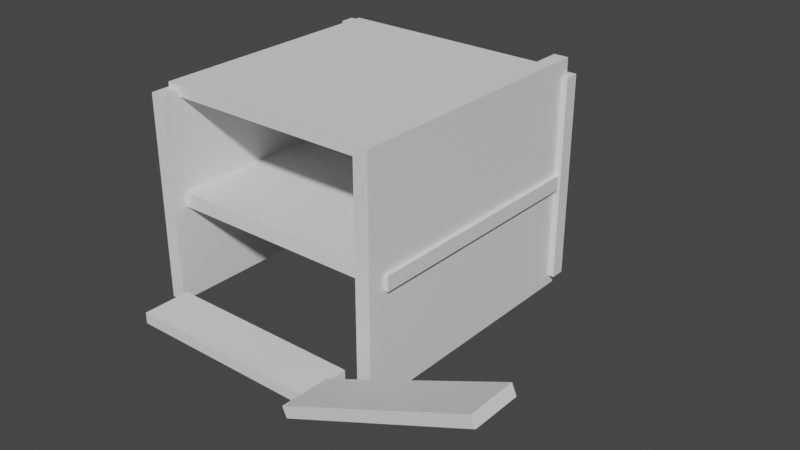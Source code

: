 # Source: world.blend  (saved by Blender 2.82.7; exported with 4.5.12 LTS)
import bpy
from mathutils import Matrix  # noqa: F401  (used for matrix-valued properties, if any)

bpy.ops.wm.read_factory_settings(use_empty=True)
scene = bpy.context.scene
scene.name = 'Scene'

# ---- collections
col_elements = bpy.data.collections.new('Elements'); scene.collection.children.link(col_elements)
col_meta = bpy.data.collections.new('Meta'); scene.collection.children.link(col_meta)
col_prototyping = bpy.data.collections.new('Prototyping'); scene.collection.children.link(col_prototyping)
col_blocks = bpy.data.collections.new('Blocks'); scene.collection.children.link(col_blocks)
col_home = bpy.data.collections.new('home'); col_blocks.children.link(col_home)

# ---- world
world_world = bpy.data.worlds.new('World'); scene.world = world_world
world_world.use_nodes = True; world_world.node_tree.nodes.clear()
_N = world_world.node_tree.nodes; _L = world_world.node_tree.links
n0 = _N.new('ShaderNodeOutputWorld'); n0.name = 'World Output'; n0.location = (300, 300)
n1 = _N.new('ShaderNodeBackground'); n1.name = 'Background'; n1.location = (10, 300)
n1.inputs[0].default_value = (0.05088, 0.05088, 0.05088, 1.0)
_L.new(n1.outputs[0], n0.inputs[0])
n0.is_active_output = True
world_world.color = (0.05088, 0.05088, 0.05088)
world_world.use_sun_shadow = False
world_world.sun_shadow_jitter_overblur = 0.0

# ---- meshes
me_p_cube = bpy.data.meshes.new('p-cube')
me_p_cube.from_pydata([], [], [])
me_p_cube.update()
me_p_cube_1 = bpy.data.meshes.new('p-cube')
me_p_cube_1.from_pydata([(-1.0, -1.0, -1.0), (-1.0, -1.0, 1.0), (-1.0, 1.0, -1.0), (-1.0, 1.0, 1.0), (1.0, -1.0, -1.0), (1.0, -1.0, 1.0), (1.0, 1.0, -1.0), (1.0, 1.0, 1.0)], [], [(0, 1, 3, 2), (2, 3, 7, 6), (6, 7, 5, 4), (4, 5, 1, 0), (2, 6, 4, 0), (7, 3, 1, 5)])
_uv = me_p_cube_1.uv_layers.new(name='UVMap')
_uv.uv.foreach_set('vector', [0.375, 0.0, 0.625, 0.0, 0.625, 0.25, 0.375, 0.25, 0.375, 0.25, 0.625, 0.25, 0.625, 0.5, 0.375, 0.5, 0.375, 0.5, 0.625, 0.5, 0.625, 0.75, 0.375, 0.75, 0.375, 0.75, 0.625, 0.75, 0.625, 1.0, 0.375, 1.0, 0.125, 0.5, 0.375, 0.5, 0.375, 0.75, 0.125, 0.75, 0.625, 0.5, 0.875, 0.5, 0.875, 0.75, 0.625, 0.75])
me_p_cube_1.use_remesh_fix_poles = True
me_p_cube_1.use_remesh_preserve_attributes = False
me_p_cube_1.use_mirror_vertex_groups = False
me_p_cube_1.update()
me_p_cube_001 = bpy.data.meshes.new('p-cube.001')
me_p_cube_001.from_pydata([(-1.0, -1.0, -1.0), (-1.0, -1.0, 1.0), (-1.0, 1.0, -1.0), (-1.0, 1.0, 1.0), (1.0, -1.0, -1.0), (1.0, -1.0, 1.0), (1.0, 1.0, -1.0), (1.0, 1.0, 1.0)], [], [(0, 1, 3, 2), (2, 3, 7, 6), (6, 7, 5, 4), (4, 5, 1, 0), (2, 6, 4, 0), (7, 3, 1, 5)])
_uv = me_p_cube_001.uv_layers.new(name='UVMap')
_uv.uv.foreach_set('vector', [0.375, 0.0, 0.625, 0.0, 0.625, 0.25, 0.375, 0.25, 0.375, 0.25, 0.625, 0.25, 0.625, 0.5, 0.375, 0.5, 0.375, 0.5, 0.625, 0.5, 0.625, 0.75, 0.375, 0.75, 0.375, 0.75, 0.625, 0.75, 0.625, 1.0, 0.375, 1.0, 0.125, 0.5, 0.375, 0.5, 0.375, 0.75, 0.125, 0.75, 0.625, 0.5, 0.875, 0.5, 0.875, 0.75, 0.625, 0.75])
me_p_cube_001.use_remesh_fix_poles = True
me_p_cube_001.use_remesh_preserve_attributes = False
me_p_cube_001.use_mirror_vertex_groups = False
me_p_cube_001.update()
me_p_cube_002 = bpy.data.meshes.new('p-cube.002')
me_p_cube_002.from_pydata([(-1.0, -1.0, -1.0), (-1.0, -1.0, 1.0), (-1.0, 1.0, -1.0), (-1.0, 1.0, 1.0), (1.0, -1.0, -1.0), (1.0, -1.0, 1.0), (1.0, 1.0, -1.0), (1.0, 1.0, 1.0)], [], [(0, 1, 3, 2), (2, 3, 7, 6), (6, 7, 5, 4), (4, 5, 1, 0), (2, 6, 4, 0), (7, 3, 1, 5)])
_uv = me_p_cube_002.uv_layers.new(name='UVMap')
_uv.uv.foreach_set('vector', [0.375, 0.0, 0.625, 0.0, 0.625, 0.25, 0.375, 0.25, 0.375, 0.25, 0.625, 0.25, 0.625, 0.5, 0.375, 0.5, 0.375, 0.5, 0.625, 0.5, 0.625, 0.75, 0.375, 0.75, 0.375, 0.75, 0.625, 0.75, 0.625, 1.0, 0.375, 1.0, 0.125, 0.5, 0.375, 0.5, 0.375, 0.75, 0.125, 0.75, 0.625, 0.5, 0.875, 0.5, 0.875, 0.75, 0.625, 0.75])
me_p_cube_002.use_remesh_fix_poles = True
me_p_cube_002.use_remesh_preserve_attributes = False
me_p_cube_002.use_mirror_vertex_groups = False
me_p_cube_002.update()
me_p_cube_003 = bpy.data.meshes.new('p-cube.003')
me_p_cube_003.from_pydata([(-1.0, -1.0, -1.0), (-1.0, -1.0, 1.0), (-1.0, 1.0, -1.0), (-1.0, 1.0, 1.0), (1.0, -1.0, -1.0), (1.0, -1.0, 1.0), (1.0, 1.0, -1.0), (1.0, 1.0, 1.0)], [], [(0, 1, 3, 2), (2, 3, 7, 6), (6, 7, 5, 4), (4, 5, 1, 0), (2, 6, 4, 0), (7, 3, 1, 5)])
_uv = me_p_cube_003.uv_layers.new(name='UVMap')
_uv.uv.foreach_set('vector', [0.375, 0.0, 0.625, 0.0, 0.625, 0.25, 0.375, 0.25, 0.375, 0.25, 0.625, 0.25, 0.625, 0.5, 0.375, 0.5, 0.375, 0.5, 0.625, 0.5, 0.625, 0.75, 0.375, 0.75, 0.375, 0.75, 0.625, 0.75, 0.625, 1.0, 0.375, 1.0, 0.125, 0.5, 0.375, 0.5, 0.375, 0.75, 0.125, 0.75, 0.625, 0.5, 0.875, 0.5, 0.875, 0.75, 0.625, 0.75])
me_p_cube_003.use_remesh_fix_poles = True
me_p_cube_003.use_remesh_preserve_attributes = False
me_p_cube_003.use_mirror_vertex_groups = False
me_p_cube_003.update()
me_p_cube_004 = bpy.data.meshes.new('p-cube.004')
me_p_cube_004.from_pydata([(-1.0, -1.0, -1.0), (-1.0, -1.0, 1.0), (-1.0, 1.0, -1.0), (-1.0, 1.0, 1.0), (1.0, -1.0, -1.0), (1.0, -1.0, 1.0), (1.0, 1.0, -1.0), (1.0, 1.0, 1.0)], [], [(0, 1, 3, 2), (2, 3, 7, 6), (6, 7, 5, 4), (4, 5, 1, 0), (2, 6, 4, 0), (7, 3, 1, 5)])
_uv = me_p_cube_004.uv_layers.new(name='UVMap')
_uv.uv.foreach_set('vector', [0.375, 0.0, 0.625, 0.0, 0.625, 0.25, 0.375, 0.25, 0.375, 0.25, 0.625, 0.25, 0.625, 0.5, 0.375, 0.5, 0.375, 0.5, 0.625, 0.5, 0.625, 0.75, 0.375, 0.75, 0.375, 0.75, 0.625, 0.75, 0.625, 1.0, 0.375, 1.0, 0.125, 0.5, 0.375, 0.5, 0.375, 0.75, 0.125, 0.75, 0.625, 0.5, 0.875, 0.5, 0.875, 0.75, 0.625, 0.75])
me_p_cube_004.use_remesh_fix_poles = True
me_p_cube_004.use_remesh_preserve_attributes = False
me_p_cube_004.use_mirror_vertex_groups = False
me_p_cube_004.update()
me_p_cube_005 = bpy.data.meshes.new('p-cube.005')
me_p_cube_005.from_pydata([(-1.0, -1.0, -1.0), (-1.0, -1.0, 1.0), (-1.0, 1.0, -1.0), (-1.0, 1.0, 1.0), (1.0, -1.0, -1.0), (1.0, -1.0, 1.0), (1.0, 1.0, -1.0), (1.0, 1.0, 1.0)], [], [(0, 1, 3, 2), (2, 3, 7, 6), (6, 7, 5, 4), (4, 5, 1, 0), (2, 6, 4, 0), (7, 3, 1, 5)])
_uv = me_p_cube_005.uv_layers.new(name='UVMap')
_uv.uv.foreach_set('vector', [0.375, 0.0, 0.625, 0.0, 0.625, 0.25, 0.375, 0.25, 0.375, 0.25, 0.625, 0.25, 0.625, 0.5, 0.375, 0.5, 0.375, 0.5, 0.625, 0.5, 0.625, 0.75, 0.375, 0.75, 0.375, 0.75, 0.625, 0.75, 0.625, 1.0, 0.375, 1.0, 0.125, 0.5, 0.375, 0.5, 0.375, 0.75, 0.125, 0.75, 0.625, 0.5, 0.875, 0.5, 0.875, 0.75, 0.625, 0.75])
me_p_cube_005.use_remesh_fix_poles = True
me_p_cube_005.use_remesh_preserve_attributes = False
me_p_cube_005.use_mirror_vertex_groups = False
me_p_cube_005.update()
me_p_cube_006 = bpy.data.meshes.new('p-cube.006')
me_p_cube_006.from_pydata([(-1.0, -1.0, -1.0), (-1.0, -1.0, 1.0), (-1.0, 1.0, -1.0), (-1.0, 1.0, 1.0), (1.0, -1.0, -1.0), (1.0, -1.0, 1.0), (1.0, 1.0, -1.0), (1.0, 1.0, 1.0)], [], [(0, 1, 3, 2), (2, 3, 7, 6), (6, 7, 5, 4), (4, 5, 1, 0), (2, 6, 4, 0), (7, 3, 1, 5)])
_uv = me_p_cube_006.uv_layers.new(name='UVMap')
_uv.uv.foreach_set('vector', [0.375, 0.0, 0.625, 0.0, 0.625, 0.25, 0.375, 0.25, 0.375, 0.25, 0.625, 0.25, 0.625, 0.5, 0.375, 0.5, 0.375, 0.5, 0.625, 0.5, 0.625, 0.75, 0.375, 0.75, 0.375, 0.75, 0.625, 0.75, 0.625, 1.0, 0.375, 1.0, 0.125, 0.5, 0.375, 0.5, 0.375, 0.75, 0.125, 0.75, 0.625, 0.5, 0.875, 0.5, 0.875, 0.75, 0.625, 0.75])
me_p_cube_006.use_remesh_fix_poles = True
me_p_cube_006.use_remesh_preserve_attributes = False
me_p_cube_006.use_mirror_vertex_groups = False
me_p_cube_006.update()
me_p_cube_007 = bpy.data.meshes.new('p-cube.007')
me_p_cube_007.from_pydata([(-1.0, -1.0, -1.0), (-1.0, -1.0, 1.0), (-1.0, 1.0, -1.0), (-1.0, 1.0, 1.0), (1.0, -1.0, -1.0), (1.0, -1.0, 1.0), (1.0, 1.0, -1.0), (1.0, 1.0, 1.0)], [], [(0, 1, 3, 2), (2, 3, 7, 6), (6, 7, 5, 4), (4, 5, 1, 0), (2, 6, 4, 0), (7, 3, 1, 5)])
_uv = me_p_cube_007.uv_layers.new(name='UVMap')
_uv.uv.foreach_set('vector', [0.375, 0.0, 0.625, 0.0, 0.625, 0.25, 0.375, 0.25, 0.375, 0.25, 0.625, 0.25, 0.625, 0.5, 0.375, 0.5, 0.375, 0.5, 0.625, 0.5, 0.625, 0.75, 0.375, 0.75, 0.375, 0.75, 0.625, 0.75, 0.625, 1.0, 0.375, 1.0, 0.125, 0.5, 0.375, 0.5, 0.375, 0.75, 0.125, 0.75, 0.625, 0.5, 0.875, 0.5, 0.875, 0.75, 0.625, 0.75])
me_p_cube_007.use_remesh_fix_poles = True
me_p_cube_007.use_remesh_preserve_attributes = False
me_p_cube_007.use_mirror_vertex_groups = False
me_p_cube_007.update()

# ---- objects
ob_arc_wall_8th_a = bpy.data.objects.new('arc-wall-8th-a', None)
ob_arc_wall_8th_b = bpy.data.objects.new('arc-wall-8th-b', None)
ob_cell_reference = bpy.data.objects.new('cell-reference', None)
ob_circle_floor = bpy.data.objects.new('circle-floor', None)
ob_corner_slope = bpy.data.objects.new('corner-slope', None)
ob_curving_stair_step = bpy.data.objects.new('curving-stair-step', None)
ob_diagonal_floor_cutout = bpy.data.objects.new('diagonal-floor-cutout', None)
ob_diagonal_wall = bpy.data.objects.new('diagonal-wall', None)
ob_door_cutout = bpy.data.objects.new('door-cutout', None)
ob_doorway_collision = bpy.data.objects.new('doorway-collision', None)
ob_doorway_collision_001 = bpy.data.objects.new('doorway-collision.001', None)
ob_doorway_collision_002 = bpy.data.objects.new('doorway-collision.002', None)
ob_filler_column = bpy.data.objects.new('filler-column', None)
ob_floor_diagonal = bpy.data.objects.new('floor-diagonal', None)
ob_floor_square = bpy.data.objects.new('floor-square', None)
ob_full_slope = bpy.data.objects.new('full-slope', None)
ob_half_circle_floor = bpy.data.objects.new('half-circle-floor', None)
ob_half_length_wall = bpy.data.objects.new('half-length-wall', None)
ob_half_square_floor = bpy.data.objects.new('half-square-floor', None)
ob_large_brick = bpy.data.objects.new('large-brick', None)
ob_long_stair_step = bpy.data.objects.new('long-stair-step', None)
ob_long_step = bpy.data.objects.new('long-step', None)
ob_mask = bpy.data.objects.new('mask', None)
ob_quarter_slope_old = bpy.data.objects.new('quarter-slope-old', None)
ob_spiral_staircase_column = bpy.data.objects.new('spiral-staircase-column', None)
ob_square_wall = bpy.data.objects.new('square-wall', None)
ob_square_wall_doorway = bpy.data.objects.new('square-wall-doorway', None)
ob_square_wall_half_height = bpy.data.objects.new('square-wall-half-height', None)
ob_square_wall_quarter_height = bpy.data.objects.new('square-wall-quarter-height', None)
ob_square_wall_quarter_slope = bpy.data.objects.new('square-wall-quarter-slope', None)
ob_square_wall_window = bpy.data.objects.new('square-wall-window', None)
ob_wall_square_short = bpy.data.objects.new('wall-square-short', None)
ob_window_cut = bpy.data.objects.new('window-cut', None)
ob_p_cube = bpy.data.objects.new('p-cube', None)
ob_p_cube_proxy = bpy.data.objects.new('p-cube_proxy', me_p_cube)
ob_p_cube_proxy_001 = bpy.data.objects.new('p-cube_proxy.001', me_p_cube_1)
ob_p_cube_proxy_002 = bpy.data.objects.new('p-cube_proxy.002', me_p_cube_001)
ob_p_cube_proxy_003 = bpy.data.objects.new('p-cube_proxy.003', me_p_cube_002)
ob_p_cube_proxy_004 = bpy.data.objects.new('p-cube_proxy.004', me_p_cube_003)
ob_p_cube_proxy_005 = bpy.data.objects.new('p-cube_proxy.005', me_p_cube_004)
ob_p_cube_proxy_006 = bpy.data.objects.new('p-cube_proxy.006', me_p_cube_005)
ob_p_cube_proxy_007 = bpy.data.objects.new('p-cube_proxy.007', me_p_cube_006)
ob_p_cube_proxy_008 = bpy.data.objects.new('p-cube_proxy.008', me_p_cube_007)
ob_player_start = bpy.data.objects.new('player-start', None)

# ---- transforms, parenting, visibility, modifiers, constraints
ob_arc_wall_8th_a.location = (0.0, 0.0, 0.0)
ob_arc_wall_8th_b.location = (0.0, 0.0, 0.0)
ob_cell_reference.location = (0.0, 0.0, 0.0)
ob_circle_floor.location = (0.0, 0.0, 0.0)
ob_corner_slope.location = (0.0, 0.0, 0.0)
ob_curving_stair_step.location = (0.0, 0.0, 0.0)
ob_diagonal_floor_cutout.location = (0.0, 0.0, 0.0)
ob_diagonal_wall.location = (0.0, 0.0, 0.0)
ob_door_cutout.location = (0.0, 0.0, 0.0)
ob_doorway_collision.location = (0.0, 0.0, 0.0)
ob_doorway_collision_001.location = (0.0, 0.0, 0.0)
ob_doorway_collision_002.location = (0.0, 0.0, 0.0)
ob_filler_column.location = (0.0, 0.0, 0.0)
ob_floor_diagonal.location = (0.0, 0.0, 0.0)
ob_floor_square.location = (0.0, 0.0, 0.0)
ob_full_slope.location = (0.0, 0.0, 0.0)
ob_half_circle_floor.location = (0.0, 0.0, 0.0)
ob_half_length_wall.location = (0.0, 0.0, 0.0)
ob_half_square_floor.location = (0.0, 0.0, 0.0)
ob_large_brick.location = (0.0, 0.0, 0.0)
ob_long_stair_step.location = (0.0, 0.0, 0.0)
ob_long_step.location = (0.0, 0.0, 0.0)
ob_mask.location = (0.0, 0.0, 0.0)
ob_quarter_slope_old.location = (0.0, 0.0, 0.0)
ob_spiral_staircase_column.location = (0.0, 0.0, 0.0)
ob_square_wall.location = (0.0, 0.0, 0.0)
ob_square_wall_doorway.location = (0.0, 0.0, 0.0)
ob_square_wall_half_height.location = (0.0, 0.0, 0.0)
ob_square_wall_quarter_height.location = (0.0, 0.0, 0.0)
ob_square_wall_quarter_slope.location = (0.0, 0.0, 0.0)
ob_square_wall_window.location = (0.0, 0.0, 0.0)
ob_wall_square_short.location = (0.0, 0.0, 0.0)
ob_window_cut.location = (0.0, 0.0, 0.0)
ob_p_cube.location = (0.0, 0.0, 0.0)
ob_p_cube_proxy.location = (12.63, 12.55, 1.561)
ob_p_cube_proxy.scale = (8.926, 8.926, 0.5)
ob_p_cube_proxy.empty_image_offset = (-0.5, -0.5)
ob_p_cube_proxy.lineart.crease_threshold = 0.0
ob_p_cube_proxy_001.location = (12.52, 13.82, 7.52)
ob_p_cube_proxy_001.scale = (8.926, 8.926, 0.5)
ob_p_cube_proxy_001.empty_image_offset = (-0.5, -0.5)
ob_p_cube_proxy_001.lineart.crease_threshold = 0.0
ob_p_cube_proxy_002.location = (4.359, 13.3, 7.604)
ob_p_cube_proxy_002.scale = (0.5, 9.398, 7.061)
ob_p_cube_proxy_002.empty_image_offset = (-0.5, -0.5)
ob_p_cube_proxy_002.lineart.crease_threshold = 0.0
ob_p_cube_proxy_003.location = (12.18, 22.4, 7.604)
ob_p_cube_proxy_003.rotation_euler = (0.0, -0.0, -1.571)
ob_p_cube_proxy_003.scale = (0.5, 9.398, 7.061)
ob_p_cube_proxy_003.empty_image_offset = (-0.5, -0.5)
ob_p_cube_proxy_003.lineart.crease_threshold = 0.0
ob_p_cube_proxy_004.location = (12.61, 15.03, 3.306)
ob_p_cube_proxy_004.rotation_euler = (0.0, -0.0, -1.566)
ob_p_cube_proxy_004.scale = (0.5, 3.811, 4.31)
ob_p_cube_proxy_004.empty_image_offset = (-0.5, -0.5)
ob_p_cube_proxy_004.lineart.crease_threshold = 0.0
ob_p_cube_proxy_005.location = (20.66, 13.08, 7.798)
ob_p_cube_proxy_005.scale = (0.5, 9.398, 7.967)
ob_p_cube_proxy_005.empty_image_offset = (-0.5, -0.5)
ob_p_cube_proxy_005.lineart.crease_threshold = 0.0
ob_p_cube_proxy_006.location = (12.52, 13.82, 14.61)
ob_p_cube_proxy_006.scale = (8.637, 8.637, 0.3772)
ob_p_cube_proxy_006.empty_image_offset = (-0.5, -0.5)
ob_p_cube_proxy_006.lineart.crease_threshold = 0.0
ob_p_cube_proxy_007.location = (12.47, 1.96, 1.283)
ob_p_cube_proxy_007.scale = (6.82, 1.647, 0.3772)
ob_p_cube_proxy_007.empty_image_offset = (-0.5, -0.5)
ob_p_cube_proxy_007.lineart.crease_threshold = 0.0
ob_p_cube_proxy_008.location = (25.32, 0.6262, 3.967)
ob_p_cube_proxy_008.rotation_euler = (0.0, -0.4085, 0.0)
ob_p_cube_proxy_008.scale = (6.82, 1.647, 0.3772)
ob_p_cube_proxy_008.empty_image_offset = (-0.5, -0.5)
ob_p_cube_proxy_008.lineart.crease_threshold = 0.0
ob_player_start.location = (11.67, 7.916, 2.061)
ob_player_start.empty_display_type = 'SPHERE'
ob_player_start.lineart.crease_threshold = 0.0

# ---- collection membership
col_elements.objects.link(ob_arc_wall_8th_a)
col_elements.objects.link(ob_arc_wall_8th_b)
col_elements.objects.link(ob_cell_reference)
col_elements.objects.link(ob_circle_floor)
col_elements.objects.link(ob_corner_slope)
col_elements.objects.link(ob_curving_stair_step)
col_elements.objects.link(ob_diagonal_floor_cutout)
col_elements.objects.link(ob_diagonal_wall)
col_elements.objects.link(ob_door_cutout)
col_elements.objects.link(ob_doorway_collision)
col_elements.objects.link(ob_doorway_collision_001)
col_elements.objects.link(ob_doorway_collision_002)
col_elements.objects.link(ob_filler_column)
col_elements.objects.link(ob_floor_diagonal)
col_elements.objects.link(ob_floor_square)
col_elements.objects.link(ob_full_slope)
col_elements.objects.link(ob_half_circle_floor)
col_elements.objects.link(ob_half_length_wall)
col_elements.objects.link(ob_half_square_floor)
col_elements.objects.link(ob_large_brick)
col_elements.objects.link(ob_long_stair_step)
col_elements.objects.link(ob_long_step)
col_elements.objects.link(ob_mask)
col_elements.objects.link(ob_quarter_slope_old)
col_elements.objects.link(ob_spiral_staircase_column)
col_elements.objects.link(ob_square_wall)
col_elements.objects.link(ob_square_wall_doorway)
col_elements.objects.link(ob_square_wall_half_height)
col_elements.objects.link(ob_square_wall_quarter_height)
col_elements.objects.link(ob_square_wall_quarter_slope)
col_elements.objects.link(ob_square_wall_window)
col_elements.objects.link(ob_wall_square_short)
col_elements.objects.link(ob_window_cut)
col_prototyping.objects.link(ob_p_cube)
col_home.objects.link(ob_p_cube_proxy)
col_home.objects.link(ob_p_cube_proxy_001)
col_home.objects.link(ob_p_cube_proxy_002)
col_home.objects.link(ob_p_cube_proxy_003)
col_home.objects.link(ob_p_cube_proxy_004)
col_home.objects.link(ob_p_cube_proxy_005)
col_home.objects.link(ob_p_cube_proxy_006)
col_home.objects.link(ob_p_cube_proxy_007)
col_home.objects.link(ob_p_cube_proxy_008)
col_home.objects.link(ob_player_start)

# ---- scene / render settings (as saved in the file)
scene.frame_start = 1; scene.frame_end = 250; scene.frame_set(0)
scene.render.engine = 'BLENDER_EEVEE_NEXT'
scene.cycles.use_denoising = False
scene.cycles.samples = 128
scene.cycles.sampling_pattern = 'TABULATED_SOBOL'
scene.cycles.use_adaptive_sampling = False
scene.cycles.use_light_tree = False
scene.view_settings.view_transform = 'Filmic'
bpy.context.view_layer.update()

# ---- added for rendering (the .blend has no active camera and no usable light): camera, sun
cam_auto = bpy.data.cameras.new('AutoCamera')
cam_auto.lens = 50.0
cam_auto.sensor_width = 36.0
cam_auto.clip_end = 1000.0
ob_auto_camera = bpy.data.objects.new('AutoCamera', cam_auto)
scene.collection.objects.link(ob_auto_camera)
ob_auto_camera.location = (55.3116, -34.7237, 37.8234)
ob_auto_camera.rotation_euler = (1.09748, -7.21219e-08, 0.694738)
scene.camera = ob_auto_camera
light_auto_sun = bpy.data.lights.new('AutoSun', 'SUN')
light_auto_sun.energy = 3.0
light_auto_sun.angle = 0.0523599
ob_auto_sun = bpy.data.objects.new('AutoSun', light_auto_sun)
scene.collection.objects.link(ob_auto_sun)
ob_auto_sun.rotation_euler = (0.872665, 0.174533, 0.523599)
bpy.context.view_layer.update()

